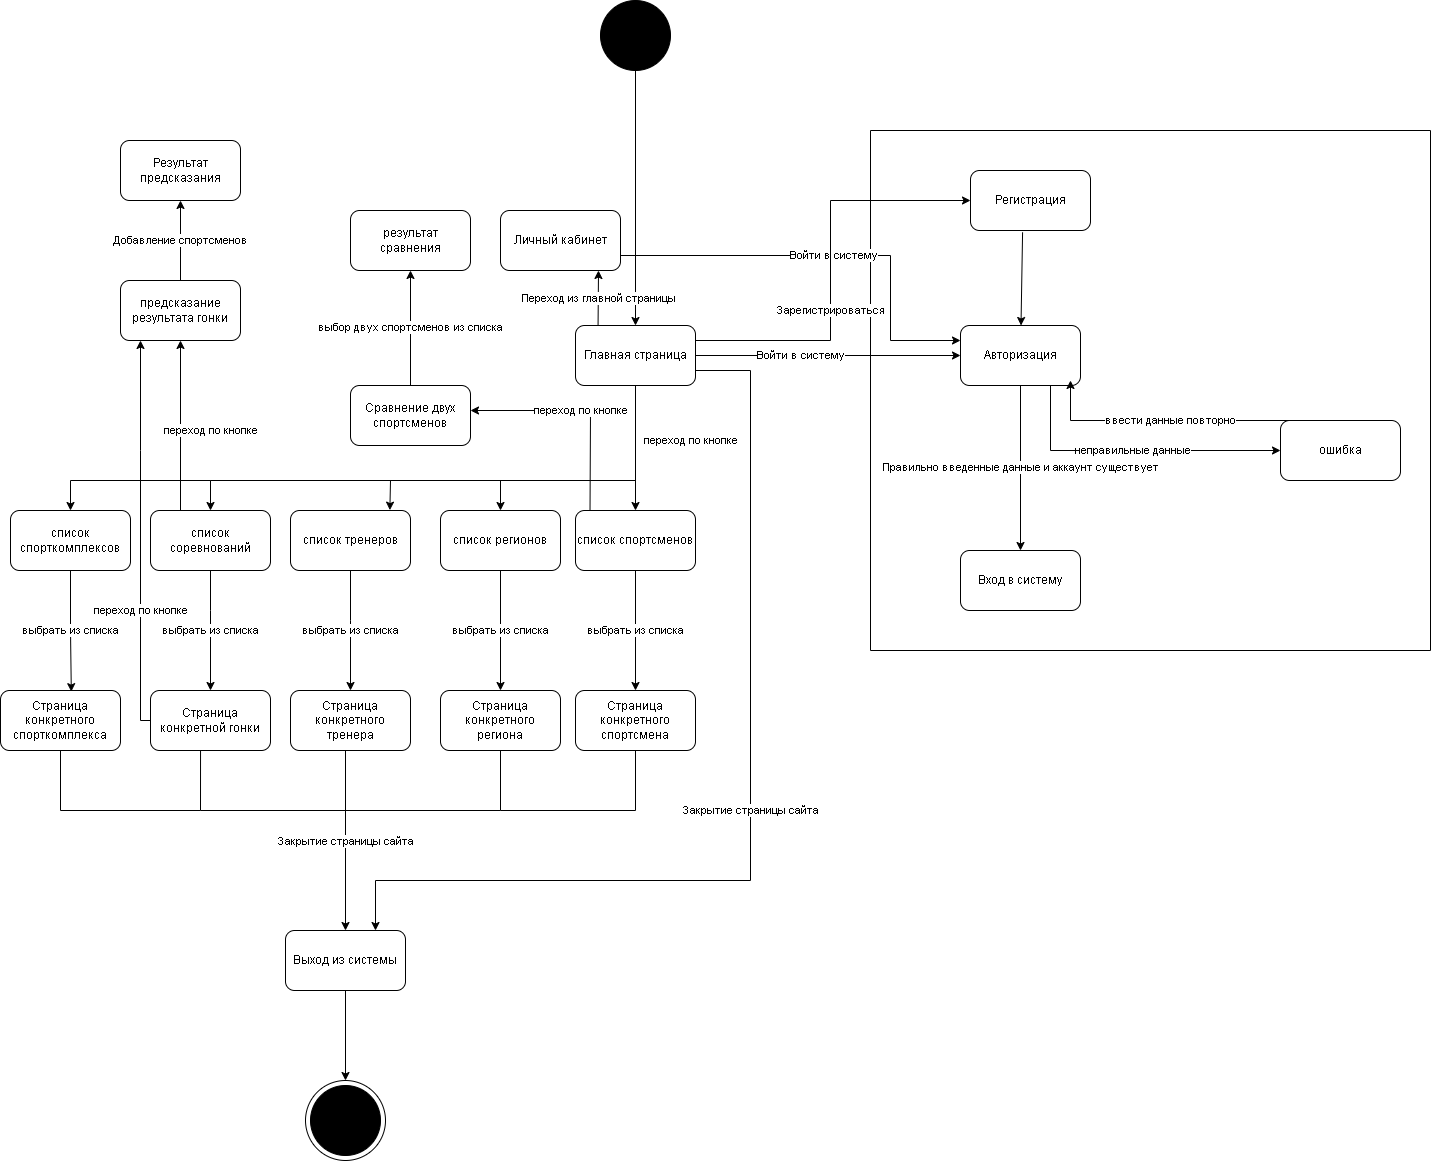

The diagram above was exported from draw.io. Its source (the exported page's mxGraphModel, read from the mxfile embedded in the PNG):
<mxGraphModel dx="1689" dy="519" grid="1" gridSize="10" guides="1" tooltips="1" connect="1" arrows="1" fold="1" page="1" pageScale="1" pageWidth="827" pageHeight="1169" math="0" shadow="0">
  <root>
    <mxCell id="0" />
    <mxCell id="1" parent="0" />
    <mxCell id="jVhdLgCJAM8JV7aJc2Ad-1" value="" style="ellipse;whiteSpace=wrap;html=1;aspect=fixed;fillColor=#000000;" parent="1" vertex="1">
      <mxGeometry x="360" y="200" width="70" height="70" as="geometry" />
    </mxCell>
    <mxCell id="jVhdLgCJAM8JV7aJc2Ad-2" value="" style="endArrow=classic;html=1;rounded=0;" parent="1" source="jVhdLgCJAM8JV7aJc2Ad-1" target="jVhdLgCJAM8JV7aJc2Ad-3" edge="1">
      <mxGeometry width="50" height="50" relative="1" as="geometry">
        <mxPoint x="350" y="620" as="sourcePoint" />
        <mxPoint x="390" y="560" as="targetPoint" />
      </mxGeometry>
    </mxCell>
    <mxCell id="jVhdLgCJAM8JV7aJc2Ad-3" value="Главная страница" style="rounded=1;whiteSpace=wrap;html=1;" parent="1" vertex="1">
      <mxGeometry x="335" y="525" width="120" height="60" as="geometry" />
    </mxCell>
    <mxCell id="jVhdLgCJAM8JV7aJc2Ad-4" value="список спортсменов" style="rounded=1;whiteSpace=wrap;html=1;" parent="1" vertex="1">
      <mxGeometry x="335" y="710" width="120" height="60" as="geometry" />
    </mxCell>
    <mxCell id="jVhdLgCJAM8JV7aJc2Ad-5" value="переход по кнопке" style="endArrow=classic;html=1;rounded=0;" parent="1" source="jVhdLgCJAM8JV7aJc2Ad-3" target="jVhdLgCJAM8JV7aJc2Ad-4" edge="1">
      <mxGeometry x="-0.12" y="55" width="50" height="50" relative="1" as="geometry">
        <mxPoint x="310" y="670" as="sourcePoint" />
        <mxPoint x="360" y="620" as="targetPoint" />
        <mxPoint as="offset" />
      </mxGeometry>
    </mxCell>
    <mxCell id="jVhdLgCJAM8JV7aJc2Ad-6" value="Авторизация" style="rounded=1;whiteSpace=wrap;html=1;" parent="1" vertex="1">
      <mxGeometry x="720" y="525" width="120" height="60" as="geometry" />
    </mxCell>
    <mxCell id="jVhdLgCJAM8JV7aJc2Ad-7" value="Войти в систему" style="endArrow=classic;html=1;rounded=0;" parent="1" source="jVhdLgCJAM8JV7aJc2Ad-3" target="jVhdLgCJAM8JV7aJc2Ad-6" edge="1">
      <mxGeometry x="-0.2075" width="50" height="50" relative="1" as="geometry">
        <mxPoint x="610" y="620" as="sourcePoint" />
        <mxPoint x="660" y="570" as="targetPoint" />
        <mxPoint as="offset" />
      </mxGeometry>
    </mxCell>
    <mxCell id="jVhdLgCJAM8JV7aJc2Ad-8" value="Вход в систему" style="rounded=1;whiteSpace=wrap;html=1;" parent="1" vertex="1">
      <mxGeometry x="720" y="750" width="120" height="60" as="geometry" />
    </mxCell>
    <mxCell id="jVhdLgCJAM8JV7aJc2Ad-9" value="Правильно введенные данные и аккаунт существует" style="endArrow=classic;html=1;rounded=0;" parent="1" source="jVhdLgCJAM8JV7aJc2Ad-6" target="jVhdLgCJAM8JV7aJc2Ad-8" edge="1">
      <mxGeometry width="50" height="50" relative="1" as="geometry">
        <mxPoint x="740" y="600" as="sourcePoint" />
        <mxPoint x="790" y="550" as="targetPoint" />
      </mxGeometry>
    </mxCell>
    <mxCell id="jVhdLgCJAM8JV7aJc2Ad-10" value="ошибка" style="rounded=1;whiteSpace=wrap;html=1;" parent="1" vertex="1">
      <mxGeometry x="1040" y="620" width="120" height="60" as="geometry" />
    </mxCell>
    <mxCell id="jVhdLgCJAM8JV7aJc2Ad-11" value="неправильные данные" style="endArrow=classic;html=1;rounded=0;exitX=0.75;exitY=1;exitDx=0;exitDy=0;entryX=0;entryY=0.5;entryDx=0;entryDy=0;" parent="1" source="jVhdLgCJAM8JV7aJc2Ad-6" target="jVhdLgCJAM8JV7aJc2Ad-10" edge="1">
      <mxGeometry width="50" height="50" relative="1" as="geometry">
        <mxPoint x="810" y="670" as="sourcePoint" />
        <mxPoint x="860" y="620" as="targetPoint" />
        <Array as="points">
          <mxPoint x="810" y="650" />
        </Array>
      </mxGeometry>
    </mxCell>
    <mxCell id="jVhdLgCJAM8JV7aJc2Ad-12" value="ввести данные повторно" style="endArrow=classic;html=1;rounded=0;exitX=0.25;exitY=0;exitDx=0;exitDy=0;" parent="1" source="jVhdLgCJAM8JV7aJc2Ad-10" edge="1">
      <mxGeometry width="50" height="50" relative="1" as="geometry">
        <mxPoint x="910" y="640" as="sourcePoint" />
        <mxPoint x="830" y="580" as="targetPoint" />
        <Array as="points">
          <mxPoint x="830" y="620" />
        </Array>
      </mxGeometry>
    </mxCell>
    <mxCell id="jVhdLgCJAM8JV7aJc2Ad-14" value="" style="endArrow=classic;html=1;rounded=0;exitX=0.5;exitY=1;exitDx=0;exitDy=0;" parent="1" source="jVhdLgCJAM8JV7aJc2Ad-3" target="jVhdLgCJAM8JV7aJc2Ad-15" edge="1">
      <mxGeometry width="50" height="50" relative="1" as="geometry">
        <mxPoint x="400" y="650" as="sourcePoint" />
        <mxPoint x="260" y="680" as="targetPoint" />
        <Array as="points">
          <mxPoint x="395" y="680" />
          <mxPoint x="260" y="680" />
        </Array>
      </mxGeometry>
    </mxCell>
    <mxCell id="jVhdLgCJAM8JV7aJc2Ad-15" value="список регионов" style="rounded=1;whiteSpace=wrap;html=1;" parent="1" vertex="1">
      <mxGeometry x="200" y="710" width="120" height="60" as="geometry" />
    </mxCell>
    <mxCell id="jVhdLgCJAM8JV7aJc2Ad-16" value="выбрать из списка" style="endArrow=classic;html=1;rounded=0;exitX=0.5;exitY=1;exitDx=0;exitDy=0;entryX=0.5;entryY=0;entryDx=0;entryDy=0;" parent="1" source="jVhdLgCJAM8JV7aJc2Ad-4" target="jVhdLgCJAM8JV7aJc2Ad-18" edge="1">
      <mxGeometry width="50" height="50" relative="1" as="geometry">
        <mxPoint x="390" y="790" as="sourcePoint" />
        <mxPoint x="395" y="880" as="targetPoint" />
      </mxGeometry>
    </mxCell>
    <mxCell id="jVhdLgCJAM8JV7aJc2Ad-18" value="Страница конкретного спортсмена" style="rounded=1;whiteSpace=wrap;html=1;" parent="1" vertex="1">
      <mxGeometry x="335" y="890" width="120" height="60" as="geometry" />
    </mxCell>
    <mxCell id="jVhdLgCJAM8JV7aJc2Ad-19" value="" style="swimlane;startSize=0;" parent="1" vertex="1">
      <mxGeometry x="630" y="330" width="560" height="520" as="geometry" />
    </mxCell>
    <mxCell id="jVhdLgCJAM8JV7aJc2Ad-20" value="" style="endArrow=classic;html=1;rounded=0;exitX=0.5;exitY=1;exitDx=0;exitDy=0;entryX=0.828;entryY=-0.006;entryDx=0;entryDy=0;entryPerimeter=0;" parent="1" source="jVhdLgCJAM8JV7aJc2Ad-3" target="jVhdLgCJAM8JV7aJc2Ad-21" edge="1">
      <mxGeometry width="50" height="50" relative="1" as="geometry">
        <mxPoint x="405" y="595" as="sourcePoint" />
        <mxPoint x="180" y="720" as="targetPoint" />
        <Array as="points">
          <mxPoint x="395" y="680" />
          <mxPoint x="330" y="680" />
          <mxPoint x="150" y="680" />
        </Array>
      </mxGeometry>
    </mxCell>
    <mxCell id="jVhdLgCJAM8JV7aJc2Ad-21" value="список тренеров" style="rounded=1;whiteSpace=wrap;html=1;" parent="1" vertex="1">
      <mxGeometry x="50" y="710" width="120" height="60" as="geometry" />
    </mxCell>
    <mxCell id="jVhdLgCJAM8JV7aJc2Ad-22" value="список соревнований" style="rounded=1;whiteSpace=wrap;html=1;" parent="1" vertex="1">
      <mxGeometry x="-90" y="710" width="120" height="60" as="geometry" />
    </mxCell>
    <mxCell id="jVhdLgCJAM8JV7aJc2Ad-23" value="" style="endArrow=classic;html=1;rounded=0;" parent="1" source="jVhdLgCJAM8JV7aJc2Ad-3" target="jVhdLgCJAM8JV7aJc2Ad-22" edge="1">
      <mxGeometry width="50" height="50" relative="1" as="geometry">
        <mxPoint x="410" y="610" as="sourcePoint" />
        <mxPoint x="159" y="720" as="targetPoint" />
        <Array as="points">
          <mxPoint x="395" y="680" />
          <mxPoint x="340" y="680" />
          <mxPoint x="150" y="680" />
          <mxPoint x="-30" y="680" />
        </Array>
      </mxGeometry>
    </mxCell>
    <mxCell id="jVhdLgCJAM8JV7aJc2Ad-24" value="список спорткомплексов" style="rounded=1;whiteSpace=wrap;html=1;" parent="1" vertex="1">
      <mxGeometry x="-230" y="710" width="120" height="60" as="geometry" />
    </mxCell>
    <mxCell id="jVhdLgCJAM8JV7aJc2Ad-25" value="" style="endArrow=classic;html=1;rounded=0;exitX=0.5;exitY=1;exitDx=0;exitDy=0;" parent="1" source="jVhdLgCJAM8JV7aJc2Ad-3" target="jVhdLgCJAM8JV7aJc2Ad-24" edge="1">
      <mxGeometry width="50" height="50" relative="1" as="geometry">
        <mxPoint x="405" y="595" as="sourcePoint" />
        <mxPoint x="-20" y="720" as="targetPoint" />
        <Array as="points">
          <mxPoint x="395" y="680" />
          <mxPoint x="350" y="680" />
          <mxPoint x="260" y="680" />
          <mxPoint x="150" y="680" />
          <mxPoint x="-30" y="680" />
          <mxPoint x="-170" y="680" />
        </Array>
      </mxGeometry>
    </mxCell>
    <mxCell id="jVhdLgCJAM8JV7aJc2Ad-26" value="Страница конкретного региона" style="rounded=1;whiteSpace=wrap;html=1;" parent="1" vertex="1">
      <mxGeometry x="200" y="890" width="120" height="60" as="geometry" />
    </mxCell>
    <mxCell id="jVhdLgCJAM8JV7aJc2Ad-27" value="выбрать из списка" style="endArrow=classic;html=1;rounded=0;" parent="1" source="jVhdLgCJAM8JV7aJc2Ad-15" target="jVhdLgCJAM8JV7aJc2Ad-26" edge="1">
      <mxGeometry width="50" height="50" relative="1" as="geometry">
        <mxPoint x="405" y="780" as="sourcePoint" />
        <mxPoint x="405" y="900" as="targetPoint" />
      </mxGeometry>
    </mxCell>
    <mxCell id="jVhdLgCJAM8JV7aJc2Ad-28" value="Страница конкретного тренера" style="rounded=1;whiteSpace=wrap;html=1;" parent="1" vertex="1">
      <mxGeometry x="50" y="890" width="120" height="60" as="geometry" />
    </mxCell>
    <mxCell id="jVhdLgCJAM8JV7aJc2Ad-29" value="выбрать из списка" style="endArrow=classic;html=1;rounded=0;exitX=0.5;exitY=1;exitDx=0;exitDy=0;" parent="1" source="jVhdLgCJAM8JV7aJc2Ad-21" target="jVhdLgCJAM8JV7aJc2Ad-28" edge="1">
      <mxGeometry width="50" height="50" relative="1" as="geometry">
        <mxPoint x="270" y="780" as="sourcePoint" />
        <mxPoint x="270" y="900" as="targetPoint" />
        <Array as="points">
          <mxPoint x="110" y="820" />
        </Array>
      </mxGeometry>
    </mxCell>
    <mxCell id="jVhdLgCJAM8JV7aJc2Ad-30" value="Страница конкретной гонки" style="rounded=1;whiteSpace=wrap;html=1;" parent="1" vertex="1">
      <mxGeometry x="-90" y="890" width="120" height="60" as="geometry" />
    </mxCell>
    <mxCell id="jVhdLgCJAM8JV7aJc2Ad-31" value="выбрать из списка" style="endArrow=classic;html=1;rounded=0;" parent="1" source="jVhdLgCJAM8JV7aJc2Ad-22" target="jVhdLgCJAM8JV7aJc2Ad-30" edge="1">
      <mxGeometry width="50" height="50" relative="1" as="geometry">
        <mxPoint x="120" y="780" as="sourcePoint" />
        <mxPoint x="120" y="900" as="targetPoint" />
        <Array as="points">
          <mxPoint x="-30" y="810" />
        </Array>
      </mxGeometry>
    </mxCell>
    <mxCell id="jVhdLgCJAM8JV7aJc2Ad-32" value="Страница конкретного спорткомплекса" style="rounded=1;whiteSpace=wrap;html=1;" parent="1" vertex="1">
      <mxGeometry x="-240" y="890" width="120" height="60" as="geometry" />
    </mxCell>
    <mxCell id="jVhdLgCJAM8JV7aJc2Ad-33" value="выбрать из списка" style="endArrow=classic;html=1;rounded=0;entryX=0.59;entryY=0.019;entryDx=0;entryDy=0;entryPerimeter=0;" parent="1" source="jVhdLgCJAM8JV7aJc2Ad-24" target="jVhdLgCJAM8JV7aJc2Ad-32" edge="1">
      <mxGeometry width="50" height="50" relative="1" as="geometry">
        <mxPoint x="-20" y="780" as="sourcePoint" />
        <mxPoint x="-20" y="900" as="targetPoint" />
        <Array as="points">
          <mxPoint x="-170" y="830" />
        </Array>
      </mxGeometry>
    </mxCell>
    <mxCell id="xovR5SUG2mwJbGFdFn-i-1" value="переход по кнопке" style="endArrow=classic;html=1;rounded=0;exitX=0.25;exitY=0;exitDx=0;exitDy=0;" parent="1" source="jVhdLgCJAM8JV7aJc2Ad-22" edge="1">
      <mxGeometry x="-0.0588" y="-30" width="50" height="50" relative="1" as="geometry">
        <mxPoint x="40" y="790" as="sourcePoint" />
        <mxPoint x="-60" y="540" as="targetPoint" />
        <mxPoint as="offset" />
      </mxGeometry>
    </mxCell>
    <mxCell id="xovR5SUG2mwJbGFdFn-i-2" value="предсказание результата гонки" style="rounded=1;whiteSpace=wrap;html=1;" parent="1" vertex="1">
      <mxGeometry x="-120" y="480" width="120" height="60" as="geometry" />
    </mxCell>
    <mxCell id="xovR5SUG2mwJbGFdFn-i-3" value="переход по кнопке" style="endArrow=classic;html=1;rounded=0;" parent="1" edge="1">
      <mxGeometry x="-0.3846" width="50" height="50" relative="1" as="geometry">
        <mxPoint x="-90" y="920" as="sourcePoint" />
        <mxPoint x="-100" y="540" as="targetPoint" />
        <Array as="points">
          <mxPoint x="-100" y="920" />
          <mxPoint x="-100" y="650" />
        </Array>
        <mxPoint as="offset" />
      </mxGeometry>
    </mxCell>
    <mxCell id="xovR5SUG2mwJbGFdFn-i-4" value="переход по кнопке" style="endArrow=classic;html=1;rounded=0;exitX=0.121;exitY=-0.006;exitDx=0;exitDy=0;exitPerimeter=0;" parent="1" source="jVhdLgCJAM8JV7aJc2Ad-4" edge="1">
      <mxGeometry width="50" height="50" relative="1" as="geometry">
        <mxPoint x="-50" y="720" as="sourcePoint" />
        <mxPoint x="230" y="610" as="targetPoint" />
        <Array as="points">
          <mxPoint x="350" y="610" />
        </Array>
      </mxGeometry>
    </mxCell>
    <mxCell id="xovR5SUG2mwJbGFdFn-i-5" value="Сравнение двух спортсменов" style="rounded=1;whiteSpace=wrap;html=1;" parent="1" vertex="1">
      <mxGeometry x="110" y="585" width="120" height="60" as="geometry" />
    </mxCell>
    <mxCell id="xovR5SUG2mwJbGFdFn-i-6" value="выбор двух спортсменов из списка" style="endArrow=classic;html=1;rounded=0;" parent="1" source="xovR5SUG2mwJbGFdFn-i-5" edge="1">
      <mxGeometry width="50" height="50" relative="1" as="geometry">
        <mxPoint x="190" y="640" as="sourcePoint" />
        <mxPoint x="170" y="470" as="targetPoint" />
      </mxGeometry>
    </mxCell>
    <mxCell id="xovR5SUG2mwJbGFdFn-i-7" value="результат сравнения" style="rounded=1;whiteSpace=wrap;html=1;" parent="1" vertex="1">
      <mxGeometry x="110" y="410" width="120" height="60" as="geometry" />
    </mxCell>
    <mxCell id="xovR5SUG2mwJbGFdFn-i-8" value="Добавление спортсменов" style="endArrow=classic;html=1;rounded=0;exitX=0.5;exitY=0;exitDx=0;exitDy=0;" parent="1" source="xovR5SUG2mwJbGFdFn-i-2" edge="1">
      <mxGeometry width="50" height="50" relative="1" as="geometry">
        <mxPoint x="80" y="510" as="sourcePoint" />
        <mxPoint x="-60" y="400" as="targetPoint" />
      </mxGeometry>
    </mxCell>
    <mxCell id="xovR5SUG2mwJbGFdFn-i-9" value="Результат предсказания" style="rounded=1;whiteSpace=wrap;html=1;" parent="1" vertex="1">
      <mxGeometry x="-120" y="340" width="120" height="60" as="geometry" />
    </mxCell>
    <mxCell id="xovR5SUG2mwJbGFdFn-i-10" value="" style="ellipse;whiteSpace=wrap;html=1;aspect=fixed;fillColor=#000000;" parent="1" vertex="1">
      <mxGeometry x="70" y="1285" width="70" height="70" as="geometry" />
    </mxCell>
    <mxCell id="xovR5SUG2mwJbGFdFn-i-11" value="" style="ellipse;whiteSpace=wrap;html=1;aspect=fixed;fillColor=none;" parent="1" vertex="1">
      <mxGeometry x="65" y="1280" width="80" height="80" as="geometry" />
    </mxCell>
    <mxCell id="xovR5SUG2mwJbGFdFn-i-12" value="Закрытие страницы сайта" style="endArrow=classic;html=1;rounded=0;" parent="1" target="xovR5SUG2mwJbGFdFn-i-19" edge="1">
      <mxGeometry width="50" height="50" relative="1" as="geometry">
        <mxPoint x="105" y="950" as="sourcePoint" />
        <mxPoint x="190" y="970" as="targetPoint" />
      </mxGeometry>
    </mxCell>
    <mxCell id="xovR5SUG2mwJbGFdFn-i-13" value="" style="endArrow=none;html=1;rounded=0;entryX=0.5;entryY=1;entryDx=0;entryDy=0;" parent="1" target="jVhdLgCJAM8JV7aJc2Ad-26" edge="1">
      <mxGeometry width="50" height="50" relative="1" as="geometry">
        <mxPoint x="100" y="1010" as="sourcePoint" />
        <mxPoint x="190" y="970" as="targetPoint" />
        <Array as="points">
          <mxPoint x="260" y="1010" />
        </Array>
      </mxGeometry>
    </mxCell>
    <mxCell id="xovR5SUG2mwJbGFdFn-i-14" value="" style="endArrow=none;html=1;rounded=0;" parent="1" target="jVhdLgCJAM8JV7aJc2Ad-18" edge="1">
      <mxGeometry width="50" height="50" relative="1" as="geometry">
        <mxPoint x="260" y="1010" as="sourcePoint" />
        <mxPoint x="190" y="970" as="targetPoint" />
        <Array as="points">
          <mxPoint x="395" y="1010" />
        </Array>
      </mxGeometry>
    </mxCell>
    <mxCell id="xovR5SUG2mwJbGFdFn-i-15" value="" style="endArrow=none;html=1;rounded=0;exitX=0.417;exitY=1;exitDx=0;exitDy=0;exitPerimeter=0;" parent="1" source="jVhdLgCJAM8JV7aJc2Ad-30" edge="1">
      <mxGeometry width="50" height="50" relative="1" as="geometry">
        <mxPoint x="80" y="1040" as="sourcePoint" />
        <mxPoint x="110" y="1010" as="targetPoint" />
        <Array as="points">
          <mxPoint x="-40" y="1010" />
        </Array>
      </mxGeometry>
    </mxCell>
    <mxCell id="xovR5SUG2mwJbGFdFn-i-16" value="" style="endArrow=none;html=1;rounded=0;exitX=0.5;exitY=1;exitDx=0;exitDy=0;" parent="1" source="jVhdLgCJAM8JV7aJc2Ad-32" edge="1">
      <mxGeometry width="50" height="50" relative="1" as="geometry">
        <mxPoint y="1050" as="sourcePoint" />
        <mxPoint x="-40" y="1010" as="targetPoint" />
        <Array as="points">
          <mxPoint x="-180" y="1010" />
          <mxPoint x="-40" y="1010" />
        </Array>
      </mxGeometry>
    </mxCell>
    <mxCell id="xovR5SUG2mwJbGFdFn-i-18" value="Закрытие страницы сайта" style="endArrow=classic;html=1;rounded=0;exitX=1;exitY=0.75;exitDx=0;exitDy=0;entryX=0.75;entryY=0;entryDx=0;entryDy=0;" parent="1" source="jVhdLgCJAM8JV7aJc2Ad-3" target="xovR5SUG2mwJbGFdFn-i-19" edge="1">
      <mxGeometry width="50" height="50" relative="1" as="geometry">
        <mxPoint x="490" y="880" as="sourcePoint" />
        <mxPoint x="150" y="1080" as="targetPoint" />
        <Array as="points">
          <mxPoint x="510" y="570" />
          <mxPoint x="510" y="1080" />
          <mxPoint x="135" y="1080" />
        </Array>
      </mxGeometry>
    </mxCell>
    <mxCell id="xovR5SUG2mwJbGFdFn-i-19" value="Выход из системы" style="rounded=1;whiteSpace=wrap;html=1;" parent="1" vertex="1">
      <mxGeometry x="45" y="1130" width="120" height="60" as="geometry" />
    </mxCell>
    <mxCell id="xovR5SUG2mwJbGFdFn-i-21" value="" style="endArrow=classic;html=1;rounded=0;exitX=0.5;exitY=1;exitDx=0;exitDy=0;" parent="1" source="xovR5SUG2mwJbGFdFn-i-19" target="xovR5SUG2mwJbGFdFn-i-11" edge="1">
      <mxGeometry width="50" height="50" relative="1" as="geometry">
        <mxPoint x="150" y="1240" as="sourcePoint" />
        <mxPoint x="200" y="1190" as="targetPoint" />
      </mxGeometry>
    </mxCell>
    <mxCell id="xovR5SUG2mwJbGFdFn-i-22" value="Переход из главной страницы" style="endArrow=classic;html=1;rounded=0;exitX=0.188;exitY=0.001;exitDx=0;exitDy=0;exitPerimeter=0;" parent="1" source="jVhdLgCJAM8JV7aJc2Ad-3" edge="1">
      <mxGeometry width="50" height="50" relative="1" as="geometry">
        <mxPoint x="430" y="630" as="sourcePoint" />
        <mxPoint x="358" y="470" as="targetPoint" />
      </mxGeometry>
    </mxCell>
    <mxCell id="xovR5SUG2mwJbGFdFn-i-23" value="Личный кабинет" style="rounded=1;whiteSpace=wrap;html=1;" parent="1" vertex="1">
      <mxGeometry x="260" y="410" width="120" height="60" as="geometry" />
    </mxCell>
    <mxCell id="xovR5SUG2mwJbGFdFn-i-24" value="Войти в систему" style="endArrow=classic;html=1;rounded=0;exitX=1;exitY=0.75;exitDx=0;exitDy=0;entryX=0;entryY=0.25;entryDx=0;entryDy=0;" parent="1" source="xovR5SUG2mwJbGFdFn-i-23" target="jVhdLgCJAM8JV7aJc2Ad-6" edge="1">
      <mxGeometry width="50" height="50" relative="1" as="geometry">
        <mxPoint x="410" y="580" as="sourcePoint" />
        <mxPoint x="510" y="455" as="targetPoint" />
        <Array as="points">
          <mxPoint x="650" y="455" />
          <mxPoint x="650" y="540" />
        </Array>
      </mxGeometry>
    </mxCell>
    <mxCell id="0q7DU8t4txDyZ0grQwld-1" value="Зарегистрироваться" style="endArrow=classic;html=1;rounded=0;exitX=1;exitY=0.25;exitDx=0;exitDy=0;entryX=0;entryY=0.5;entryDx=0;entryDy=0;" edge="1" parent="1" source="jVhdLgCJAM8JV7aJc2Ad-3" target="0q7DU8t4txDyZ0grQwld-2">
      <mxGeometry x="-0.2075" width="50" height="50" relative="1" as="geometry">
        <mxPoint x="465" y="565" as="sourcePoint" />
        <mxPoint x="720" y="400" as="targetPoint" />
        <mxPoint as="offset" />
        <Array as="points">
          <mxPoint x="590" y="540" />
          <mxPoint x="590" y="400" />
        </Array>
      </mxGeometry>
    </mxCell>
    <mxCell id="0q7DU8t4txDyZ0grQwld-2" value="Регистрация" style="rounded=1;whiteSpace=wrap;html=1;" vertex="1" parent="1">
      <mxGeometry x="730" y="370" width="120" height="60" as="geometry" />
    </mxCell>
    <mxCell id="0q7DU8t4txDyZ0grQwld-3" value="" style="endArrow=classic;html=1;rounded=0;exitX=0.434;exitY=1.03;exitDx=0;exitDy=0;exitPerimeter=0;" edge="1" parent="1" source="0q7DU8t4txDyZ0grQwld-2" target="jVhdLgCJAM8JV7aJc2Ad-6">
      <mxGeometry width="50" height="50" relative="1" as="geometry">
        <mxPoint x="800" y="550" as="sourcePoint" />
        <mxPoint x="850" y="500" as="targetPoint" />
      </mxGeometry>
    </mxCell>
  </root>
</mxGraphModel>